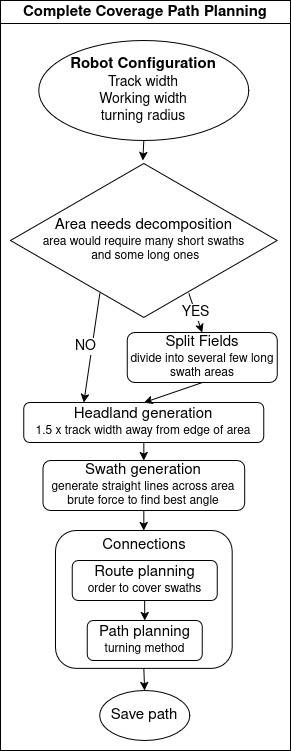

The diagram above was exported from draw.io. Its source (the exported page's mxGraphModel, read from the mxfile embedded in the PNG):
<mxGraphModel dx="2525" dy="944" grid="1" gridSize="10" guides="1" tooltips="1" connect="1" arrows="1" fold="1" page="1" pageScale="1" pageWidth="850" pageHeight="1100" math="0" shadow="0">
  <root>
    <mxCell id="0" />
    <mxCell id="1" parent="0" />
    <mxCell id="yIRdzj23Edwq_WL7bTfc-16" value="&lt;font style=&quot;font-size: 15px;&quot;&gt;Complete Coverage Path Planning&lt;/font&gt;" style="swimlane;whiteSpace=wrap;html=1;" parent="1" vertex="1">
      <mxGeometry x="-40" y="40" width="290" height="750" as="geometry">
        <mxRectangle x="150" y="110" width="270" height="30" as="alternateBounds" />
      </mxGeometry>
    </mxCell>
    <mxCell id="yIRdzj23Edwq_WL7bTfc-18" value="&lt;div&gt;&lt;font style=&quot;font-size: 15px;&quot;&gt;Headland generation&lt;/font&gt;&lt;/div&gt;&lt;div&gt;1.5 x track width away from edge of area&lt;/div&gt;" style="rounded=1;whiteSpace=wrap;html=1;" parent="yIRdzj23Edwq_WL7bTfc-16" vertex="1">
      <mxGeometry x="23.33" y="402.1" width="240" height="40" as="geometry" />
    </mxCell>
    <mxCell id="yIRdzj23Edwq_WL7bTfc-36" value="&lt;div&gt;&lt;font style=&quot;font-size: 15px;&quot;&gt;Swath generation&lt;/font&gt;&lt;/div&gt;&lt;div&gt;generate straight lines across area&lt;/div&gt;&lt;div&gt;brute force to find best angle&lt;/div&gt;" style="rounded=1;whiteSpace=wrap;html=1;" parent="yIRdzj23Edwq_WL7bTfc-16" vertex="1">
      <mxGeometry x="42.49" y="460" width="201.66" height="50" as="geometry" />
    </mxCell>
    <mxCell id="yIRdzj23Edwq_WL7bTfc-38" value="" style="endArrow=classic;html=1;rounded=0;exitX=0.5;exitY=1;exitDx=0;exitDy=0;entryX=0.496;entryY=0;entryDx=0;entryDy=0;entryPerimeter=0;" parent="yIRdzj23Edwq_WL7bTfc-16" source="MmDSfDhJa8o9oFeRj2Dc-3" target="MmDSfDhJa8o9oFeRj2Dc-1" edge="1">
      <mxGeometry width="50" height="50" relative="1" as="geometry">
        <mxPoint x="143.32999999999998" y="170" as="sourcePoint" />
        <mxPoint x="143.32999999999998" y="200" as="targetPoint" />
      </mxGeometry>
    </mxCell>
    <mxCell id="yIRdzj23Edwq_WL7bTfc-32" value="&lt;div&gt;&lt;font style=&quot;font-size: 15px;&quot;&gt;Split Fields&lt;/font&gt;&lt;/div&gt;divide into several few long swath areas" style="rounded=1;whiteSpace=wrap;html=1;" parent="yIRdzj23Edwq_WL7bTfc-16" vertex="1">
      <mxGeometry x="126.66999999999999" y="332.1" width="150" height="50" as="geometry" />
    </mxCell>
    <mxCell id="yIRdzj23Edwq_WL7bTfc-39" value="" style="endArrow=classic;html=1;rounded=0;exitX=0.669;exitY=0.831;exitDx=0;exitDy=0;entryX=0.5;entryY=0;entryDx=0;entryDy=0;exitPerimeter=0;" parent="yIRdzj23Edwq_WL7bTfc-16" source="MmDSfDhJa8o9oFeRj2Dc-1" target="yIRdzj23Edwq_WL7bTfc-32" edge="1">
      <mxGeometry width="50" height="50" relative="1" as="geometry">
        <mxPoint x="173.32999999999998" y="370" as="sourcePoint" />
        <mxPoint x="313.33" y="490" as="targetPoint" />
      </mxGeometry>
    </mxCell>
    <mxCell id="yIRdzj23Edwq_WL7bTfc-40" value="&lt;font style=&quot;font-size: 14px;&quot;&gt;YES&lt;/font&gt;" style="edgeLabel;html=1;align=center;verticalAlign=middle;resizable=0;points=[];" parent="yIRdzj23Edwq_WL7bTfc-39" vertex="1" connectable="0">
      <mxGeometry x="-0.0164" relative="1" as="geometry">
        <mxPoint as="offset" />
      </mxGeometry>
    </mxCell>
    <mxCell id="yIRdzj23Edwq_WL7bTfc-42" value="" style="endArrow=classic;html=1;rounded=0;exitX=0.335;exitY=0.831;exitDx=0;exitDy=0;entryX=0.25;entryY=0;entryDx=0;entryDy=0;exitPerimeter=0;" parent="yIRdzj23Edwq_WL7bTfc-16" source="MmDSfDhJa8o9oFeRj2Dc-1" target="yIRdzj23Edwq_WL7bTfc-18" edge="1">
      <mxGeometry width="50" height="50" relative="1" as="geometry">
        <mxPoint x="113.33" y="370" as="sourcePoint" />
        <mxPoint x="313.33" y="490" as="targetPoint" />
      </mxGeometry>
    </mxCell>
    <mxCell id="yIRdzj23Edwq_WL7bTfc-43" value="&lt;font style=&quot;font-size: 14px;&quot;&gt;NO&lt;/font&gt;" style="edgeLabel;html=1;align=center;verticalAlign=middle;resizable=0;points=[];" parent="yIRdzj23Edwq_WL7bTfc-42" vertex="1" connectable="0">
      <mxGeometry x="-0.3505" y="2" relative="1" as="geometry">
        <mxPoint x="-12" y="17" as="offset" />
      </mxGeometry>
    </mxCell>
    <mxCell id="yIRdzj23Edwq_WL7bTfc-44" value="" style="endArrow=classic;html=1;rounded=0;exitX=0.5;exitY=1;exitDx=0;exitDy=0;entryX=0.5;entryY=0;entryDx=0;entryDy=0;" parent="yIRdzj23Edwq_WL7bTfc-16" source="yIRdzj23Edwq_WL7bTfc-32" target="yIRdzj23Edwq_WL7bTfc-18" edge="1">
      <mxGeometry width="50" height="50" relative="1" as="geometry">
        <mxPoint x="263.33" y="472.1" as="sourcePoint" />
        <mxPoint x="313.33" y="422.1" as="targetPoint" />
      </mxGeometry>
    </mxCell>
    <mxCell id="yIRdzj23Edwq_WL7bTfc-45" value="" style="endArrow=classic;html=1;rounded=0;exitX=0.5;exitY=1;exitDx=0;exitDy=0;entryX=0.5;entryY=0;entryDx=0;entryDy=0;" parent="yIRdzj23Edwq_WL7bTfc-16" source="yIRdzj23Edwq_WL7bTfc-18" target="yIRdzj23Edwq_WL7bTfc-36" edge="1">
      <mxGeometry width="50" height="50" relative="1" as="geometry">
        <mxPoint x="263.33" y="472.1" as="sourcePoint" />
        <mxPoint x="313.33" y="422.1" as="targetPoint" />
      </mxGeometry>
    </mxCell>
    <mxCell id="yIRdzj23Edwq_WL7bTfc-53" value="" style="endArrow=classic;html=1;rounded=0;exitX=0.5;exitY=1;exitDx=0;exitDy=0;entryX=0.5;entryY=0;entryDx=0;entryDy=0;" parent="yIRdzj23Edwq_WL7bTfc-16" source="yIRdzj23Edwq_WL7bTfc-36" target="yIRdzj23Edwq_WL7bTfc-50" edge="1">
      <mxGeometry width="50" height="50" relative="1" as="geometry">
        <mxPoint x="263.33" y="432.1" as="sourcePoint" />
        <mxPoint x="313.33" y="382.1" as="targetPoint" />
      </mxGeometry>
    </mxCell>
    <mxCell id="yIRdzj23Edwq_WL7bTfc-50" value="" style="rounded=1;whiteSpace=wrap;html=1;container=0;" parent="yIRdzj23Edwq_WL7bTfc-16" vertex="1">
      <mxGeometry x="54.989999999999995" y="530" width="176.67" height="137.9" as="geometry" />
    </mxCell>
    <mxCell id="yIRdzj23Edwq_WL7bTfc-35" value="&lt;div&gt;&lt;font style=&quot;font-size: 15px;&quot;&gt;Route planning&lt;/font&gt;&lt;/div&gt;&lt;div&gt;order to cover swaths&lt;/div&gt;" style="rounded=1;whiteSpace=wrap;html=1;container=0;" parent="yIRdzj23Edwq_WL7bTfc-16" vertex="1">
      <mxGeometry x="71.66" y="560" width="145" height="40" as="geometry" />
    </mxCell>
    <mxCell id="yIRdzj23Edwq_WL7bTfc-48" value="" style="endArrow=classic;html=1;rounded=0;exitX=0.5;exitY=1;exitDx=0;exitDy=0;entryX=0.5;entryY=0;entryDx=0;entryDy=0;" parent="yIRdzj23Edwq_WL7bTfc-16" source="yIRdzj23Edwq_WL7bTfc-35" target="yIRdzj23Edwq_WL7bTfc-51" edge="1">
      <mxGeometry width="50" height="50" relative="1" as="geometry">
        <mxPoint x="196.65999999999997" y="550" as="sourcePoint" />
        <mxPoint x="169.15999999999997" y="600" as="targetPoint" />
      </mxGeometry>
    </mxCell>
    <mxCell id="yIRdzj23Edwq_WL7bTfc-51" value="&lt;div&gt;&lt;font style=&quot;font-size: 15px;&quot;&gt;Path planning&lt;/font&gt;&lt;/div&gt;turning method" style="rounded=1;whiteSpace=wrap;html=1;container=0;" parent="yIRdzj23Edwq_WL7bTfc-16" vertex="1">
      <mxGeometry x="86.66" y="620" width="115" height="40" as="geometry" />
    </mxCell>
    <mxCell id="yIRdzj23Edwq_WL7bTfc-55" value="&lt;font style=&quot;font-size: 15px;&quot;&gt;Connections&lt;/font&gt;" style="text;html=1;align=center;verticalAlign=middle;whiteSpace=wrap;rounded=0;" parent="yIRdzj23Edwq_WL7bTfc-16" vertex="1">
      <mxGeometry x="99.16" y="530" width="90" height="30" as="geometry" />
    </mxCell>
    <mxCell id="yIRdzj23Edwq_WL7bTfc-57" value="" style="endArrow=classic;html=1;rounded=0;exitX=0.5;exitY=1;exitDx=0;exitDy=0;entryX=0.5;entryY=0;entryDx=0;entryDy=0;" parent="yIRdzj23Edwq_WL7bTfc-16" source="yIRdzj23Edwq_WL7bTfc-50" target="MmDSfDhJa8o9oFeRj2Dc-2" edge="1">
      <mxGeometry width="50" height="50" relative="1" as="geometry">
        <mxPoint x="134.99999999999991" y="662.0999999999999" as="sourcePoint" />
        <mxPoint x="134.99999999999991" y="682.0999999999999" as="targetPoint" />
      </mxGeometry>
    </mxCell>
    <mxCell id="MmDSfDhJa8o9oFeRj2Dc-1" value="&lt;div&gt;&lt;font style=&quot;font-size: 15px;&quot;&gt;Area needs decomposition&lt;/font&gt;&lt;/div&gt;&lt;div&gt;area would require many short swaths&lt;/div&gt;&lt;div&gt;&amp;nbsp;and some long ones&lt;/div&gt;" style="html=1;whiteSpace=wrap;aspect=fixed;shape=isoRectangle;" vertex="1" parent="yIRdzj23Edwq_WL7bTfc-16">
      <mxGeometry x="10.000000000000028" y="160" width="266.67" height="160" as="geometry" />
    </mxCell>
    <mxCell id="MmDSfDhJa8o9oFeRj2Dc-2" value="&lt;font style=&quot;font-size: 15px;&quot;&gt;Save path&lt;/font&gt;" style="ellipse;whiteSpace=wrap;html=1;" vertex="1" parent="yIRdzj23Edwq_WL7bTfc-16">
      <mxGeometry x="99.16" y="690" width="90" height="50" as="geometry" />
    </mxCell>
    <mxCell id="MmDSfDhJa8o9oFeRj2Dc-3" value="&lt;div&gt;&lt;b&gt;&lt;font style=&quot;font-size: 15px;&quot;&gt;Robot Configuration&lt;/font&gt;&lt;/b&gt;&lt;/div&gt;&lt;div&gt;&lt;font style=&quot;font-size: 14px;&quot;&gt;Track width&lt;/font&gt;&lt;/div&gt;&lt;div&gt;&lt;font style=&quot;font-size: 14px;&quot;&gt;Working width&lt;/font&gt;&lt;/div&gt;&lt;div&gt;&lt;font style=&quot;font-size: 14px;&quot;&gt;turning radius&lt;/font&gt;&lt;/div&gt;" style="ellipse;whiteSpace=wrap;html=1;" vertex="1" parent="yIRdzj23Edwq_WL7bTfc-16">
      <mxGeometry x="38.33" y="40" width="210" height="100" as="geometry" />
    </mxCell>
  </root>
</mxGraphModel>